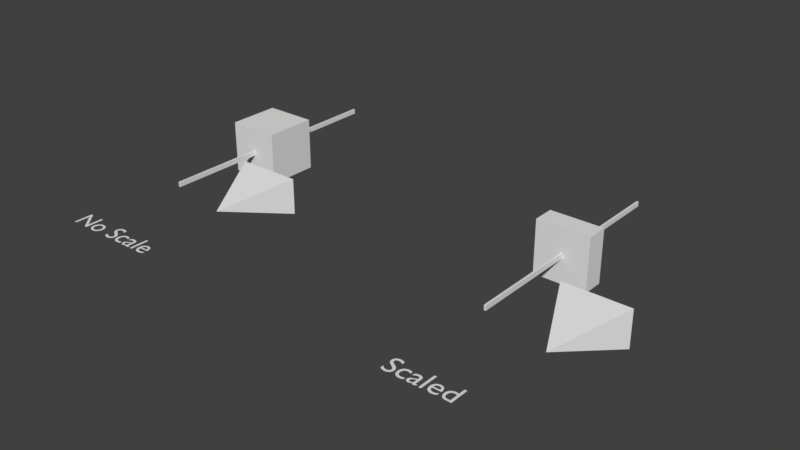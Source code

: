 # Source: Parenting_0.blend  (saved by Blender 2.79.1; exported with 4.5.12 LTS)
import bpy
from mathutils import Matrix  # noqa: F401  (used for matrix-valued properties, if any)

bpy.ops.wm.read_factory_settings(use_empty=True)
scene = bpy.context.scene
scene.name = 'Scene'

# ---- collections
col_collection_1 = bpy.data.collections.new('Collection 1'); scene.collection.children.link(col_collection_1)

# ---- materials (node trees are filled in below, after node groups)
mat_material = bpy.data.materials.new('Material')
mat_material.alpha_threshold = 0.0
mat_material.use_transparent_shadow = False
mat_material.roughness = 0.5
mat_material.line_color = (0.0, 0.0, 0.0, 1.0)

# ---- material node trees

# ---- world
world_world = bpy.data.worlds.new('World'); scene.world = world_world
world_world.color = (0.05088, 0.05088, 0.05088)
world_world.use_sun_shadow = False
world_world.sun_shadow_jitter_overblur = 0.0
world_world.cycles.sampling_method = 'MANUAL'

# ---- meshes
me_cube_005 = bpy.data.meshes.new('Cube.005')
me_cube_005.from_pydata([(1.0, 1.0, -2.0), (1.0, -1.0, -2.0), (-1.0, -1.0, -2.0), (-1.0, 1.0, -2.0), (-1.341e-07, -5.96e-08, 5.96e-08)], [], [(0, 1, 2, 3), (0, 4, 1), (1, 4, 2), (2, 4, 3), (4, 0, 3)])
me_cube_005.use_remesh_preserve_volume = False
me_cube_005.use_remesh_preserve_attributes = False
me_cube_005.use_mirror_vertex_groups = False
me_cube_005.update()
me_cube_003 = bpy.data.meshes.new('Cube.003')
me_cube_003.from_pydata([(1.0, 1.0, -1.0), (1.0, -1.0, -1.0), (-1.0, -1.0, -1.0), (-1.0, 1.0, -1.0), (1.0, 1.0, 1.0), (1.0, -1.0, 1.0), (-1.0, -1.0, 1.0), (-1.0, 1.0, 1.0)], [], [(0, 1, 2, 3), (4, 7, 6, 5), (0, 4, 5, 1), (1, 5, 6, 2), (2, 6, 7, 3), (4, 0, 3, 7)])
me_cube_003.materials.append(mat_material)
me_cube_003.use_remesh_preserve_volume = False
me_cube_003.use_remesh_preserve_attributes = False
me_cube_003.use_mirror_vertex_groups = False
me_cube_003.update()
me_cube_004 = bpy.data.meshes.new('Cube.004')
me_cube_004.from_pydata([(1.0, 1.0, -1.0), (1.0, -1.0, -1.0), (-1.0, -1.0, -1.0), (-1.0, 1.0, -1.0), (1.0, 1.0, 1.0), (1.0, -1.0, 1.0), (-1.0, -1.0, 1.0), (-1.0, 1.0, 1.0)], [], [(0, 1, 2, 3), (4, 7, 6, 5), (0, 4, 5, 1), (1, 5, 6, 2), (2, 6, 7, 3), (4, 0, 3, 7)])
me_cube_004.materials.append(mat_material)
me_cube_004.use_remesh_preserve_volume = False
me_cube_004.use_remesh_preserve_attributes = False
me_cube_004.use_mirror_vertex_groups = False
me_cube_004.update()
me_cube = bpy.data.meshes.new('Cube')
me_cube.from_pydata([(1.0, 1.0, -1.0), (1.0, -1.0, -1.0), (-1.0, -1.0, -1.0), (-1.0, 1.0, -1.0), (1.0, 1.0, 1.0), (1.0, -1.0, 1.0), (-1.0, -1.0, 1.0), (-1.0, 1.0, 1.0)], [], [(0, 1, 2, 3), (4, 7, 6, 5), (0, 4, 5, 1), (1, 5, 6, 2), (2, 6, 7, 3), (4, 0, 3, 7)])
me_cube.materials.append(mat_material)
me_cube.use_remesh_preserve_volume = False
me_cube.use_remesh_preserve_attributes = False
me_cube.use_mirror_vertex_groups = False
me_cube.update()
me_cube_002 = bpy.data.meshes.new('Cube.002')
me_cube_002.from_pydata([(1.0, 1.0, -1.0), (1.0, -1.0, -1.0), (-1.0, -1.0, -1.0), (-1.0, 1.0, -1.0), (1.0, 1.0, 1.0), (1.0, -1.0, 1.0), (-1.0, -1.0, 1.0), (-1.0, 1.0, 1.0)], [], [(0, 1, 2, 3), (4, 7, 6, 5), (0, 4, 5, 1), (1, 5, 6, 2), (2, 6, 7, 3), (4, 0, 3, 7)])
me_cube_002.materials.append(mat_material)
me_cube_002.use_remesh_preserve_volume = False
me_cube_002.use_remesh_preserve_attributes = False
me_cube_002.use_mirror_vertex_groups = False
me_cube_002.update()
me_cube_001 = bpy.data.meshes.new('Cube.001')
me_cube_001.from_pydata([(1.0, 1.0, -2.0), (1.0, -1.0, -2.0), (-1.0, -1.0, -2.0), (-1.0, 1.0, -2.0), (-1.341e-07, -5.96e-08, 5.96e-08)], [], [(0, 1, 2, 3), (0, 4, 1), (1, 4, 2), (2, 4, 3), (4, 0, 3)])
me_cube_001.use_remesh_preserve_volume = False
me_cube_001.use_remesh_preserve_attributes = False
me_cube_001.use_mirror_vertex_groups = False
me_cube_001.update()

# ---- curves / text
txt_no_scale_001 = bpy.data.curves.new('No Scale.001', 'FONT')
txt_no_scale_001.dimensions = '2D'
txt_no_scale_001.body = 'Scaled'
txt_no_scale_001.use_path_clamp = True
txt_no_scale_001.bevel_resolution = 0
txt_no_scale = bpy.data.curves.new('No Scale', 'FONT')
txt_no_scale.dimensions = '2D'
txt_no_scale.body = 'No Scale'
txt_no_scale.use_path_clamp = True
txt_no_scale.bevel_resolution = 0

# ---- objects
ob_no_scale_001 = bpy.data.objects.new('No_scale.001', txt_no_scale_001)
ob_no_scale = bpy.data.objects.new('No_scale', txt_no_scale)
ob_cam_001 = bpy.data.objects.new('Cam.001', me_cube_005)
ob_cube_001 = bpy.data.objects.new('Cube.001', me_cube_003)
ob_ray_001 = bpy.data.objects.new('Ray.001', me_cube_004)
ob_cube = bpy.data.objects.new('Cube', me_cube)
ob_ray = bpy.data.objects.new('Ray', me_cube_002)
ob_cam = bpy.data.objects.new('Cam', me_cube_001)

# ---- transforms, parenting, visibility, modifiers, constraints
ob_no_scale_001.location = (5.051, -8.798, -0.01625)
ob_no_scale_001.lineart.crease_threshold = 0.0
ob_no_scale.location = (-8.492, -8.798, -0.01625)
ob_no_scale.lineart.crease_threshold = 0.0
ob_cam_001.location = (-5.325, -5.24, -0.01625)
ob_cam_001.rotation_euler = (1.571, -0.0, 0.0)
ob_cam_001.scale = (1.209, 0.676, 1.268)
ob_cam_001.lineart.crease_threshold = 0.0
ob_cube_001.location = (-7.966, 0.06242, 0.0)
ob_cube_001.scale = (1.0, 1.0, 1.0)
ob_cube_001.lock_rotations_4d = False
ob_cube_001.empty_display_type = 'ARROWS'
ob_cube_001.lineart.crease_threshold = 0.0
ob_ray_001.parent = ob_cube_001
ob_ray_001.location = (0.0, 0.0, 0.0)
ob_ray_001.scale = (0.03621, 4.702, 0.09178)
ob_ray_001.lock_rotations_4d = False
ob_ray_001.empty_display_type = 'ARROWS'
ob_ray_001.lineart.crease_threshold = 0.0
ob_cube.location = (5.464, 0.0, 0.0)
ob_cube.scale = (1.0, 0.4072, 1.0)
ob_cube.lock_rotations_4d = False
ob_cube.empty_display_type = 'ARROWS'
ob_cube.lineart.crease_threshold = 0.0
ob_ray.parent = ob_cube
ob_ray.location = (0.0, 0.0, 0.0)
ob_ray.scale = (0.03621, 11.06, 0.09178)
ob_ray.lock_rotations_4d = False
ob_ray.empty_display_type = 'ARROWS'
ob_ray.lineart.crease_threshold = 0.0
ob_cam.location = (8.105, -5.302, -0.01625)
ob_cam.rotation_euler = (1.571, -0.0, 0.0)
ob_cam.scale = (1.209, 0.676, 1.268)
ob_cam.lineart.crease_threshold = 0.0

# ---- collection membership
col_collection_1.objects.link(ob_no_scale_001)
col_collection_1.objects.link(ob_no_scale)
col_collection_1.objects.link(ob_cam_001)
col_collection_1.objects.link(ob_cube_001)
col_collection_1.objects.link(ob_ray_001)
col_collection_1.objects.link(ob_cube)
col_collection_1.objects.link(ob_ray)
col_collection_1.objects.link(ob_cam)

# ---- scene / render settings (as saved in the file)
scene.frame_start = 1; scene.frame_end = 250; scene.frame_set(1)
scene.render.engine = 'BLENDER_EEVEE_NEXT'
scene.render.image_settings.color_mode = 'RGB'
scene.render.image_settings.compression = 90
scene.render.resolution_percentage = 50
scene.render.dither_intensity = 0.0
scene.render.bake_margin = 2
scene.render.bake_bias = 0.0
scene.cycles.use_denoising = False
scene.cycles.samples = 128
scene.cycles.sampling_pattern = 'TABULATED_SOBOL'
scene.cycles.use_adaptive_sampling = False
scene.cycles.use_light_tree = False
scene.cycles.blur_glossy = 0.0
scene.cycles.sample_clamp_indirect = 0.0
scene.view_settings.view_transform = 'Standard'
bpy.context.view_layer.update()

# ---- added for rendering (the .blend has no active camera and no usable light): camera, sun
cam_auto = bpy.data.cameras.new('AutoCamera')
cam_auto.lens = 50.0
cam_auto.sensor_width = 36.0
cam_auto.clip_end = 1000.0
ob_auto_camera = bpy.data.objects.new('AutoCamera', cam_auto)
scene.collection.objects.link(ob_auto_camera)
ob_auto_camera.location = (21.3199, -27.3965, 16.9168)
ob_auto_camera.rotation_euler = (1.09748, -7.21219e-08, 0.694738)
scene.camera = ob_auto_camera
light_auto_sun = bpy.data.lights.new('AutoSun', 'SUN')
light_auto_sun.energy = 3.0
light_auto_sun.angle = 0.0523599
ob_auto_sun = bpy.data.objects.new('AutoSun', light_auto_sun)
scene.collection.objects.link(ob_auto_sun)
ob_auto_sun.rotation_euler = (0.872665, 0.174533, 0.523599)
bpy.context.view_layer.update()

